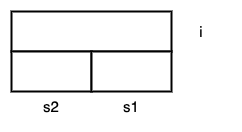

The diagram above was exported from draw.io. Its source (the exported page's mxGraphModel, read from the mxfile embedded in the PNG):
<mxGraphModel dx="1106" dy="860" grid="1" gridSize="10" guides="1" tooltips="1" connect="1" arrows="1" fold="1" page="1" pageScale="1" pageWidth="827" pageHeight="1169" math="0" shadow="0">
  <root>
    <mxCell id="0" />
    <mxCell id="1" parent="0" />
    <mxCell id="bxey9P4-SbltXWnOiXW7-1" value="" style="rounded=0;whiteSpace=wrap;html=1;strokeWidth=2;" vertex="1" parent="1">
      <mxGeometry x="160" y="120" width="160" height="40" as="geometry" />
    </mxCell>
    <mxCell id="bxey9P4-SbltXWnOiXW7-2" value="" style="rounded=0;whiteSpace=wrap;html=1;strokeWidth=2;" vertex="1" parent="1">
      <mxGeometry x="160" y="160" width="80" height="40" as="geometry" />
    </mxCell>
    <mxCell id="bxey9P4-SbltXWnOiXW7-3" value="" style="rounded=0;whiteSpace=wrap;html=1;strokeWidth=2;" vertex="1" parent="1">
      <mxGeometry x="240" y="160" width="80" height="40" as="geometry" />
    </mxCell>
    <mxCell id="bxey9P4-SbltXWnOiXW7-4" value="i" style="text;html=1;strokeColor=none;fillColor=none;align=center;verticalAlign=middle;whiteSpace=wrap;rounded=0;strokeWidth=2;fontSize=15;" vertex="1" parent="1">
      <mxGeometry x="320" y="125" width="60" height="30" as="geometry" />
    </mxCell>
    <mxCell id="bxey9P4-SbltXWnOiXW7-5" value="s2" style="text;html=1;strokeColor=none;fillColor=none;align=center;verticalAlign=middle;whiteSpace=wrap;rounded=0;strokeWidth=2;fontSize=15;" vertex="1" parent="1">
      <mxGeometry x="170" y="200" width="60" height="30" as="geometry" />
    </mxCell>
    <mxCell id="bxey9P4-SbltXWnOiXW7-6" value="s1" style="text;html=1;strokeColor=none;fillColor=none;align=center;verticalAlign=middle;whiteSpace=wrap;rounded=0;strokeWidth=2;fontSize=15;" vertex="1" parent="1">
      <mxGeometry x="250" y="200" width="60" height="30" as="geometry" />
    </mxCell>
  </root>
</mxGraphModel>